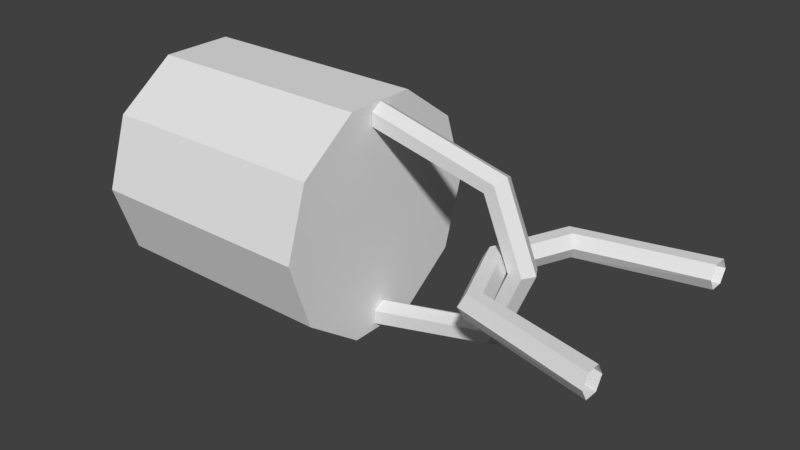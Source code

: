 # Source: rope_holder_simple.blend  (saved by Blender 2.79.0; exported with 4.5.12 LTS)
import bpy
from mathutils import Matrix  # noqa: F401  (used for matrix-valued properties, if any)

bpy.ops.wm.read_factory_settings(use_empty=True)
scene = bpy.context.scene
scene.name = 'Scene'

# ---- collections
col_collection_1 = bpy.data.collections.new('Collection 1'); scene.collection.children.link(col_collection_1)

# ---- world
world_world = bpy.data.worlds.new('World'); scene.world = world_world
world_world.color = (0.05088, 0.05088, 0.05088)
world_world.use_sun_shadow = False
world_world.sun_shadow_jitter_overblur = 0.0
world_world.cycles.sampling_method = 'MANUAL'

# ---- meshes
me_torus_001 = bpy.data.meshes.new('Torus.001')
me_torus_001.from_pydata([(4.09, -1.118e-07, 1.118e-07), (3.965, -0.2165, 1.043e-07), (3.715, -0.2165, 1.043e-07), (3.59, -1.118e-07, 1.118e-07), (3.715, 0.2165, 1.192e-07), (3.965, 0.2165, 1.192e-07), (3.478, -1.192e-07, 1.478), (3.389, -0.2165, 1.389), (3.213, -0.2165, 1.213), (3.124, -1.192e-07, 1.124), (3.213, 0.2165, 1.213), (3.389, 0.2165, 1.389), (1.0, -2.384e-07, 2.09), (1.0, -0.2165, 1.965), (1.0, -0.2165, 1.715), (1.0, -2.384e-07, 1.59), (1.0, 0.2165, 1.715), (1.0, 0.2165, 1.965), (1.0, 0.0, -2.09), (1.0, -0.2165, -1.965), (1.0, -0.2165, -1.715), (1.0, 0.0, -1.59), (1.0, 0.2165, -1.715), (1.0, 0.2165, -1.965), (3.478, 0.0, -1.478), (3.389, -0.2165, -1.389), (3.213, -0.2165, -1.213), (3.124, -1.192e-07, -1.124), (3.213, 0.2165, -1.213), (3.389, 0.2165, -1.389), (-3.384, 2.201, 1.644e-08), (0.9957, 2.201, -2.407e-07), (-3.384, 1.78, -1.293), (0.9957, 1.78, -1.293), (-3.384, 0.68, -2.093), (0.9957, 0.68, -2.093), (-3.384, -0.68, -2.093), (0.9957, -0.68, -2.093), (-3.384, -1.78, -1.293), (0.9957, -1.78, -1.293), (-3.384, -2.201, 2.736e-07), (0.9957, -2.201, 1.644e-08), (-3.384, -1.78, 1.293), (0.9957, -1.78, 1.293), (-3.384, -0.68, 2.093), (0.9957, -0.68, 2.093), (-3.384, 0.68, 2.093), (0.9957, 0.68, 2.093), (-3.384, 1.78, 1.293), (0.9957, 1.78, 1.293), (3.087, -2.906e-07, 1.047e-07), (3.212, -2.682e-07, 0.2165), (3.462, -2.682e-07, 0.2165), (3.587, -2.906e-07, 6.104e-08), (3.462, -3.129e-07, -0.2165), (3.212, -3.129e-07, -0.2165), (3.699, -1.478, 8.65e-08), (3.787, -1.389, 0.2165), (3.964, -1.213, 0.2165), (4.053, -1.124, 5.559e-08), (3.964, -1.213, -0.2165), (3.787, -1.389, -0.2165), (6.177, -2.09, -1.091e-08), (6.177, -1.965, 0.2165), (6.177, -1.715, 0.2165), (6.177, -1.59, -1.091e-08), (6.177, -1.715, -0.2165), (6.177, -1.965, -0.2165), (6.177, 2.09, -2.493e-07), (6.177, 1.965, 0.2165), (6.177, 1.715, 0.2165), (6.177, 1.59, -3.685e-07), (6.177, 1.715, -0.2165), (6.177, 1.965, -0.2165), (3.699, 1.478, -1.519e-07), (3.787, 1.389, 0.2165), (3.964, 1.213, 0.2165), (4.053, 1.124, -6.362e-08), (3.964, 1.213, -0.2165), (3.787, 1.389, -0.2165)], [], [(0, 6, 7, 1), (1, 7, 8, 2), (2, 8, 9, 3), (3, 9, 10, 4), (4, 10, 11, 5), (5, 11, 6, 0), (6, 12, 13, 7), (7, 13, 14, 8), (8, 14, 15, 9), (9, 15, 16, 10), (10, 16, 17, 11), (11, 17, 12, 6), (18, 24, 25, 19), (19, 25, 26, 20), (20, 26, 27, 21), (21, 27, 28, 22), (22, 28, 29, 23), (23, 29, 24, 18), (24, 0, 1, 25), (25, 1, 2, 26), (26, 2, 3, 27), (27, 3, 4, 28), (28, 4, 5, 29), (29, 5, 0, 24), (30, 31, 33, 32), (32, 33, 35, 34), (34, 35, 37, 36), (36, 37, 39, 38), (38, 39, 41, 40), (40, 41, 43, 42), (42, 43, 45, 44), (44, 45, 47, 46), (33, 31, 49, 47, 45, 43, 41, 39, 37, 35), (46, 47, 49, 48), (48, 49, 31, 30), (30, 32, 34, 36, 38, 40, 42, 44, 46, 48), (50, 56, 57, 51), (51, 57, 58, 52), (52, 58, 59, 53), (53, 59, 60, 54), (54, 60, 61, 55), (55, 61, 56, 50), (56, 62, 63, 57), (57, 63, 64, 58), (58, 64, 65, 59), (59, 65, 66, 60), (60, 66, 67, 61), (61, 67, 62, 56), (68, 74, 75, 69), (69, 75, 76, 70), (70, 76, 77, 71), (71, 77, 78, 72), (72, 78, 79, 73), (73, 79, 74, 68), (74, 50, 51, 75), (75, 51, 52, 76), (76, 52, 53, 77), (77, 53, 54, 78), (78, 54, 55, 79), (79, 55, 50, 74)])
_uv = me_torus_001.uv_layers.new(name='UVMap')
_uv.uv.foreach_set('vector', [0.2989, 0.4466, 0.2989, 0.5588, 0.2818, 0.5521, 0.2818, 0.4466, 0.6625, 0.4836, 0.617, 0.5891, 0.603, 0.5757, 0.6427, 0.4836, 0.9657, 0.425, 0.9657, 0.5171, 0.9486, 0.5104, 0.9486, 0.425, 0.9486, 0.425, 0.9486, 0.5104, 0.9315, 0.5171, 0.9315, 0.425, 0.6823, 0.4822, 0.7221, 0.5743, 0.7081, 0.5877, 0.6625, 0.4822, 0.3161, 0.4466, 0.3161, 0.5521, 0.2989, 0.5588, 0.2989, 0.4466, 0.3765, 0.3343, 0.3765, 0.5227, 0.3593, 0.5227, 0.3593, 0.341, 0.617, 0.5891, 0.4279, 0.6328, 0.4279, 0.6138, 0.603, 0.5757, 0.9443, 0.168, 0.9443, 3.796e-05, 0.9615, 0.0, 0.9615, 0.1612, 0.9615, 0.1612, 0.9615, 0.0, 0.9786, 3.787e-05, 0.9786, 0.168, 0.7221, 0.5743, 0.8972, 0.6124, 0.8972, 0.6314, 0.7081, 0.5877, 0.3936, 0.341, 0.3936, 0.5227, 0.3765, 0.5227, 0.3765, 0.3343, 0.3422, 0.3343, 0.3422, 0.5227, 0.3251, 0.516, 0.3251, 0.3343, 0.4279, 0.3343, 0.617, 0.378, 0.603, 0.3915, 0.4279, 0.3533, 0.9657, 0.5008, 0.9657, 0.3329, 0.9829, 0.3397, 0.9829, 0.5009, 0.9829, 0.5009, 0.9829, 0.3397, 1.0, 0.3329, 1.0, 0.5008, 0.8972, 0.3519, 0.7221, 0.3901, 0.7081, 0.3766, 0.8972, 0.3329, 0.3593, 0.3343, 0.3593, 0.516, 0.3422, 0.5227, 0.3422, 0.3343, 0.2989, 0.3343, 0.2989, 0.4466, 0.2818, 0.4466, 0.2818, 0.341, 0.617, 0.378, 0.6625, 0.4836, 0.6427, 0.4836, 0.603, 0.3915, 0.9657, 0.3329, 0.9657, 0.425, 0.9486, 0.425, 0.9486, 0.3396, 0.9486, 0.3396, 0.9486, 0.425, 0.9315, 0.425, 0.9315, 0.3329, 0.7221, 0.3901, 0.6823, 0.4822, 0.6625, 0.4822, 0.7081, 0.3766, 0.3161, 0.341, 0.3161, 0.4466, 0.2989, 0.4466, 0.2989, 0.3343, 0.3071, 0.9999, 0.3071, 0.6672, 0.4095, 0.6673, 0.4095, 1.0, 0.9443, 0.0002425, 0.9443, 0.3329, 0.8572, 0.3327, 0.8572, 3.622e-08, 0.8572, 3.622e-08, 0.8572, 0.3327, 0.7496, 0.3327, 0.7496, 0.0, 0.7496, 0.0, 0.7496, 0.3327, 0.6625, 0.3329, 0.6625, 0.0002425, 0.2047, 0.6672, 0.2047, 0.9999, 0.1024, 1.0, 0.1024, 0.6673, 0.1024, 0.6673, 0.1024, 1.0, 3.774e-08, 0.9999, 0.0, 0.6672, 0.2818, 0.3346, 0.2818, 0.6672, 0.1947, 0.667, 0.1947, 0.3343, 0.1947, 0.3343, 0.1947, 0.667, 0.08708, 0.667, 0.08708, 0.3343, 0.6625, 0.1155, 0.6625, 0.2188, 0.5993, 0.3024, 0.4969, 0.3343, 0.3945, 0.3024, 0.3313, 0.2188, 0.3313, 0.1155, 0.3945, 0.03192, 0.4969, 0.0, 0.5993, 0.03192, 0.08708, 0.3343, 0.08708, 0.667, 0.0, 0.6672, 4.717e-08, 0.3346, 0.2047, 1.0, 0.2047, 0.6673, 0.3071, 0.6672, 0.3071, 0.9999, 0.1656, 0.3343, 0.06327, 0.3024, 0.0, 0.2188, 1.887e-08, 0.1155, 0.06327, 0.03192, 0.1656, 0.0, 0.268, 0.03192, 0.3313, 0.1155, 0.3313, 0.2188, 0.268, 0.3024, 0.4107, 0.4466, 0.4107, 0.3343, 0.4279, 0.341, 0.4279, 0.4466, 0.6625, 0.7807, 0.7081, 0.6752, 0.7221, 0.6886, 0.6823, 0.7807, 0.9315, 0.8018, 0.9315, 0.8939, 0.9143, 0.8872, 0.9143, 0.8018, 0.9143, 0.8018, 0.9143, 0.8872, 0.8972, 0.8939, 0.8972, 0.8018, 0.4477, 0.7821, 0.4874, 0.8742, 0.4734, 0.8876, 0.4279, 0.7821, 0.3936, 0.4466, 0.3936, 0.341, 0.4107, 0.3343, 0.4107, 0.4466, 0.9143, 0.3329, 0.9143, 0.5213, 0.8972, 0.5213, 0.8972, 0.3396, 0.7081, 0.6752, 0.8972, 0.6314, 0.8972, 0.6504, 0.7221, 0.6886, 0.9315, 0.8531, 0.9315, 0.6852, 0.9486, 0.6851, 0.9486, 0.8464, 0.9486, 0.8464, 0.9486, 0.6851, 0.9657, 0.6852, 0.9657, 0.8531, 0.4874, 0.8742, 0.6625, 0.9124, 0.6625, 0.9314, 0.4734, 0.8876, 0.9315, 0.3396, 0.9315, 0.5213, 0.9143, 0.5213, 0.9143, 0.3329, 0.9143, 0.5213, 0.9143, 0.7097, 0.8972, 0.703, 0.8972, 0.5213, 0.8972, 0.93, 0.7081, 0.8862, 0.7221, 0.8728, 0.8972, 0.911, 0.9315, 0.6851, 0.9315, 0.5171, 0.9486, 0.5239, 0.9486, 0.6851, 0.9486, 0.6851, 0.9486, 0.5239, 0.9657, 0.5171, 0.9657, 0.6851, 0.6625, 0.6518, 0.4874, 0.69, 0.4734, 0.6766, 0.6625, 0.6328, 0.9315, 0.5213, 0.9315, 0.703, 0.9143, 0.7097, 0.9143, 0.5213, 0.4107, 0.5588, 0.4107, 0.4466, 0.4279, 0.4466, 0.4279, 0.5521, 0.7081, 0.8862, 0.6625, 0.7807, 0.6823, 0.7807, 0.7221, 0.8728, 0.9315, 0.7097, 0.9315, 0.8018, 0.9143, 0.8018, 0.9143, 0.7164, 0.9143, 0.7164, 0.9143, 0.8018, 0.8972, 0.8018, 0.8972, 0.7097, 0.4874, 0.69, 0.4477, 0.7821, 0.4279, 0.7821, 0.4734, 0.6766, 0.3936, 0.5521, 0.3936, 0.4466, 0.4107, 0.4466, 0.4107, 0.5588])
me_torus_001.use_remesh_preserve_volume = False
me_torus_001.use_remesh_preserve_attributes = False
me_torus_001.use_mirror_vertex_groups = False
me_torus_001.update()

# ---- objects
ob_torus_001 = bpy.data.objects.new('Torus.001', me_torus_001)

# ---- transforms, parenting, visibility, modifiers, constraints
ob_torus_001.location = (0.0, 0.0, 0.0)
ob_torus_001.lineart.crease_threshold = 0.0

# ---- collection membership
col_collection_1.objects.link(ob_torus_001)

# ---- scene / render settings (as saved in the file)
scene.frame_start = 1; scene.frame_end = 250; scene.frame_set(1)
scene.render.engine = 'BLENDER_EEVEE_NEXT'
scene.render.resolution_percentage = 50
scene.render.dither_intensity = 0.0
scene.cycles.use_denoising = False
scene.cycles.samples = 128
scene.cycles.sampling_pattern = 'TABULATED_SOBOL'
scene.cycles.use_adaptive_sampling = False
scene.cycles.use_light_tree = False
scene.cycles.blur_glossy = 0.0
scene.cycles.sample_clamp_indirect = 0.0
scene.view_settings.view_transform = 'Standard'
bpy.context.view_layer.update()

# ---- added for rendering (the .blend has no active camera and no usable light): camera, sun
cam_auto = bpy.data.cameras.new('AutoCamera')
cam_auto.lens = 50.0
cam_auto.sensor_width = 36.0
cam_auto.clip_end = 1000.0
ob_auto_camera = bpy.data.objects.new('AutoCamera', cam_auto)
scene.collection.objects.link(ob_auto_camera)
ob_auto_camera.location = (11.8763, -12.5757, 8.3838)
ob_auto_camera.rotation_euler = (1.09748, -7.21219e-08, 0.694738)
scene.camera = ob_auto_camera
light_auto_sun = bpy.data.lights.new('AutoSun', 'SUN')
light_auto_sun.energy = 3.0
light_auto_sun.angle = 0.0523599
ob_auto_sun = bpy.data.objects.new('AutoSun', light_auto_sun)
scene.collection.objects.link(ob_auto_sun)
ob_auto_sun.rotation_euler = (0.872665, 0.174533, 0.523599)
bpy.context.view_layer.update()
